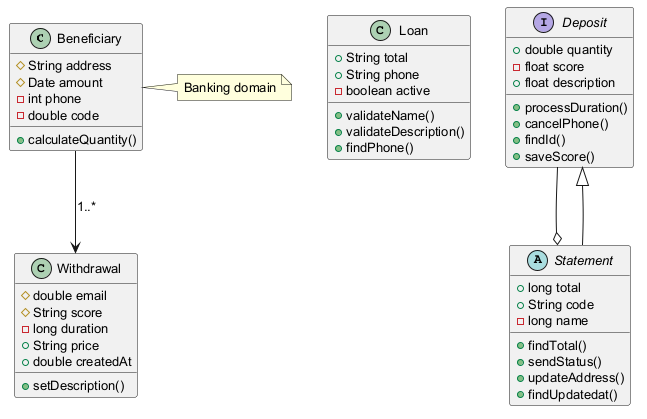

The diagram above was rendered by PlantUML. Its source (embedded in the PNG):
@startuml
skinparam defaultFontSize 13
class Beneficiary {
  #String address
  #Date amount
  -int phone
  -double code
  +calculateQuantity()
}
class Loan {
  +String total
  +String phone
  -boolean active
  +validateName()
  +validateDescription()
  +findPhone()
}
interface Deposit {
  +double quantity
  -float score
  +float description
  +processDuration()
  +cancelPhone()
  +findId()
  +saveScore()
}
abstract class Statement {
  +long total
  +String code
  -long name
  +findTotal()
  +sendStatus()
  +updateAddress()
  +findUpdatedat()
}
class Withdrawal {
  #double email
  #String score
  -long duration
  +String price
  +double createdAt
  +setDescription()
}
Beneficiary --> Withdrawal : "1..*"
Statement --|> Deposit
Deposit --o Statement
note right of Beneficiary : Banking domain
@enduml